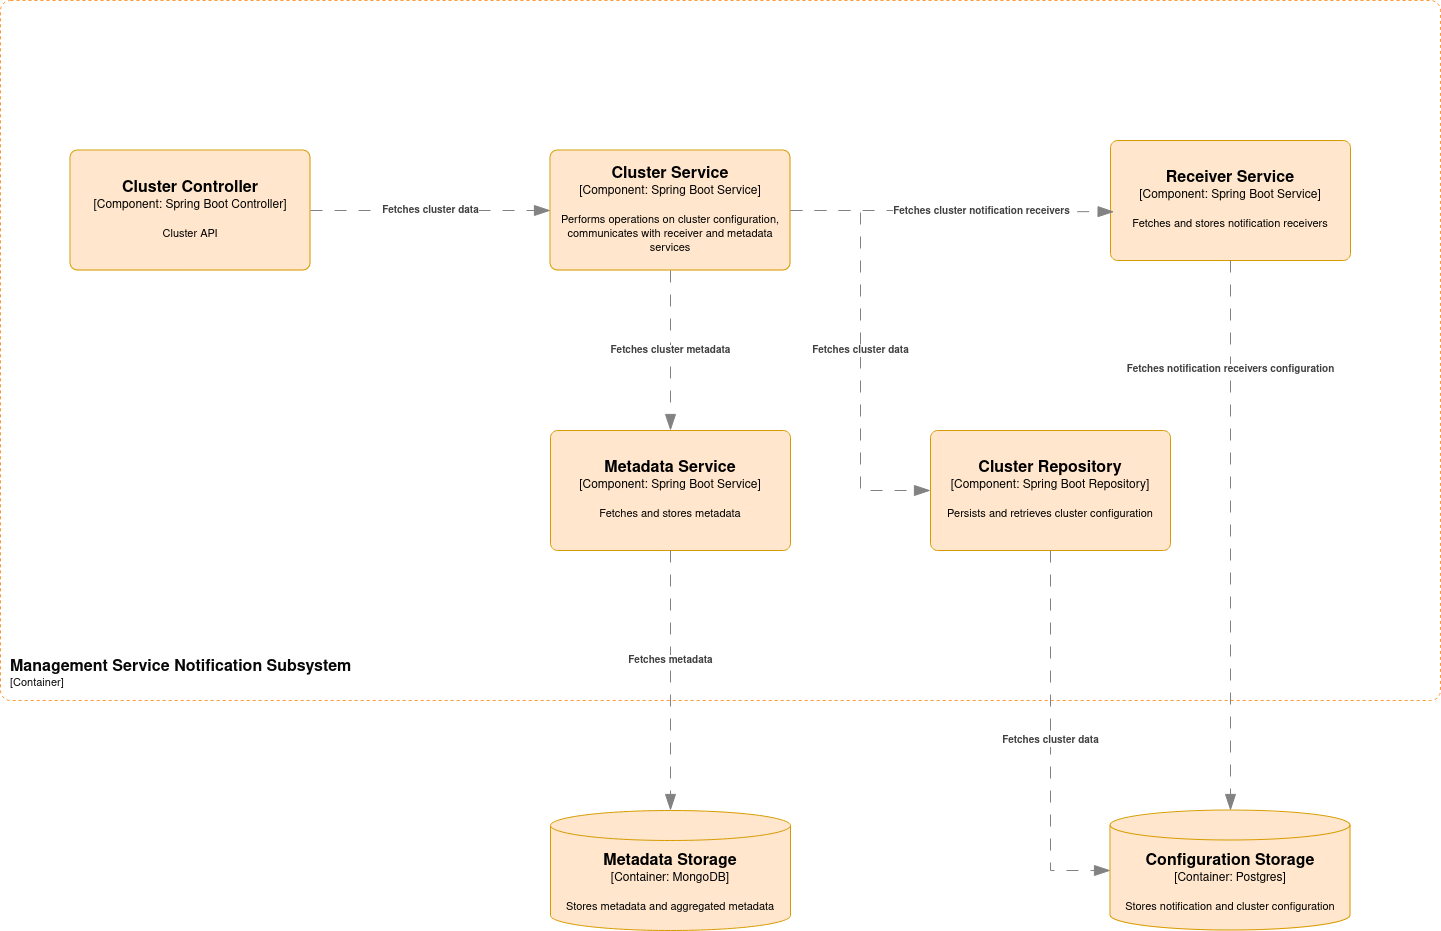

The diagram above was exported from draw.io. Its source (the exported page's mxGraphModel, read from the mxfile embedded in the PNG):
<mxGraphModel dx="3672" dy="2280" grid="1" gridSize="10" guides="1" tooltips="1" connect="1" arrows="1" fold="1" page="1" pageScale="1" pageWidth="850" pageHeight="1100" math="0" shadow="0">
  <root>
    <mxCell id="0" />
    <mxCell id="1" parent="0" />
    <object placeholders="1" c4Name="Configuration Storage" c4Type="Container" c4Technology="Postgres" c4Description="Stores notification and cluster configuration" label="&lt;font style=&quot;font-size: 16px&quot;&gt;&lt;b&gt;%c4Name%&lt;/b&gt;&lt;/font&gt;&lt;div&gt;[%c4Type%:&amp;nbsp;%c4Technology%]&lt;/div&gt;&lt;br&gt;&lt;div&gt;&lt;font style=&quot;font-size: 11px&quot;&gt;&lt;font&gt;%c4Description%&lt;/font&gt;&lt;/font&gt;&lt;/div&gt;" id="75lf7Xz4vyzTZ-1Ak2SZ-1">
      <mxCell style="shape=cylinder3;size=15;whiteSpace=wrap;html=1;boundedLbl=1;rounded=0;labelBackgroundColor=none;fillColor=#ffe6cc;fontSize=12;align=center;strokeColor=#d79b00;metaEdit=1;points=[[0.5,0,0],[1,0.25,0],[1,0.5,0],[1,0.75,0],[0.5,1,0],[0,0.75,0],[0,0.5,0],[0,0.25,0]];resizable=0;" parent="1" vertex="1">
        <mxGeometry x="-410" y="370" width="240" height="120" as="geometry" />
      </mxCell>
    </object>
    <object placeholders="1" c4Name="Cluster Service" c4Type="Component" c4Technology="Spring Boot Service" c4Description="Performs operations on cluster configuration, communicates with receiver and metadata services" label="&lt;font style=&quot;font-size: 16px&quot;&gt;&lt;b&gt;%c4Name%&lt;/b&gt;&lt;/font&gt;&lt;div&gt;[%c4Type%: %c4Technology%]&lt;/div&gt;&lt;br&gt;&lt;div&gt;&lt;font style=&quot;font-size: 11px&quot;&gt;%c4Description%&lt;/font&gt;&lt;/div&gt;" id="75lf7Xz4vyzTZ-1Ak2SZ-2">
      <mxCell style="rounded=1;whiteSpace=wrap;html=1;labelBackgroundColor=none;fillColor=#ffe6cc;align=center;arcSize=6;strokeColor=#d79b00;metaEdit=1;resizable=0;points=[[0.25,0,0],[0.5,0,0],[0.75,0,0],[1,0.25,0],[1,0.5,0],[1,0.75,0],[0.75,1,0],[0.5,1,0],[0.25,1,0],[0,0.75,0],[0,0.5,0],[0,0.25,0]];" parent="1" vertex="1">
        <mxGeometry x="-970" y="-290" width="240" height="120" as="geometry" />
      </mxCell>
    </object>
    <object placeholders="1" c4Name="Cluster Controller" c4Type="Component" c4Technology="Spring Boot Controller" c4Description="Cluster API" label="&lt;font style=&quot;font-size: 16px&quot;&gt;&lt;b&gt;%c4Name%&lt;/b&gt;&lt;/font&gt;&lt;div&gt;[%c4Type%: %c4Technology%]&lt;/div&gt;&lt;br&gt;&lt;div&gt;&lt;font style=&quot;font-size: 11px&quot;&gt;%c4Description%&lt;/font&gt;&lt;/div&gt;" id="75lf7Xz4vyzTZ-1Ak2SZ-3">
      <mxCell style="rounded=1;whiteSpace=wrap;html=1;labelBackgroundColor=none;fillColor=#ffe6cc;align=center;arcSize=6;strokeColor=#d79b00;metaEdit=1;resizable=0;points=[[0.25,0,0],[0.5,0,0],[0.75,0,0],[1,0.25,0],[1,0.5,0],[1,0.75,0],[0.75,1,0],[0.5,1,0],[0.25,1,0],[0,0.75,0],[0,0.5,0],[0,0.25,0]];" parent="1" vertex="1">
        <mxGeometry x="-1450" y="-290" width="240" height="120" as="geometry" />
      </mxCell>
    </object>
    <object placeholders="1" c4Name="Management Service Notification Subsystem" c4Type="SystemScopeBoundary" c4Application="Container" label="&lt;font style=&quot;font-size: 16px&quot;&gt;&lt;b&gt;&lt;div style=&quot;text-align: left&quot;&gt;%c4Name%&lt;/div&gt;&lt;/b&gt;&lt;/font&gt;&lt;div style=&quot;text-align: left&quot;&gt;[%c4Application%]&lt;/div&gt;" id="75lf7Xz4vyzTZ-1Ak2SZ-4">
      <mxCell style="rounded=1;fontSize=11;whiteSpace=wrap;html=1;dashed=1;arcSize=20;fillColor=none;strokeColor=#FF9933;labelBackgroundColor=none;align=left;verticalAlign=bottom;labelBorderColor=none;spacingTop=0;spacing=10;metaEdit=1;rotatable=0;perimeter=rectanglePerimeter;labelPadding=0;allowArrows=0;connectable=0;expand=0;recursiveResize=0;editable=1;pointerEvents=0;absoluteArcSize=1;points=[[0.25,0,0],[0.5,0,0],[0.75,0,0],[1,0.25,0],[1,0.5,0],[1,0.75,0],[0.75,1,0],[0.5,1,0],[0.25,1,0],[0,0.75,0],[0,0.5,0],[0,0.25,0]];fontColor=#080808;" parent="1" vertex="1">
        <mxGeometry x="-1520" y="-440" width="1440" height="700" as="geometry" />
      </mxCell>
    </object>
    <object placeholders="1" c4Name="Receiver Service" c4Type="Component" c4Technology="Spring Boot Service" c4Description="Fetches and stores notification receivers" label="&lt;font style=&quot;font-size: 16px&quot;&gt;&lt;b&gt;%c4Name%&lt;/b&gt;&lt;/font&gt;&lt;div&gt;[%c4Type%: %c4Technology%]&lt;/div&gt;&lt;br&gt;&lt;div&gt;&lt;font style=&quot;font-size: 11px&quot;&gt;%c4Description%&lt;/font&gt;&lt;/div&gt;" id="75lf7Xz4vyzTZ-1Ak2SZ-5">
      <mxCell style="rounded=1;whiteSpace=wrap;html=1;labelBackgroundColor=none;fillColor=#ffe6cc;align=center;arcSize=6;strokeColor=#d79b00;metaEdit=1;resizable=0;points=[[0.25,0,0],[0.5,0,0],[0.75,0,0],[1,0.25,0],[1,0.5,0],[1,0.75,0],[0.75,1,0],[0.5,1,0],[0.25,1,0],[0,0.75,0],[0,0.5,0],[0,0.25,0]];" parent="1" vertex="1">
        <mxGeometry x="-410" y="-300" width="240" height="120" as="geometry" />
      </mxCell>
    </object>
    <object placeholders="1" c4Name="Metadata Storage" c4Type="Container" c4Technology="MongoDB" c4Description="Stores metadata and aggregated metadata" label="&lt;font style=&quot;font-size: 16px&quot;&gt;&lt;b&gt;%c4Name%&lt;/b&gt;&lt;/font&gt;&lt;div&gt;[%c4Type%:&amp;nbsp;%c4Technology%]&lt;/div&gt;&lt;br&gt;&lt;div&gt;&lt;font style=&quot;font-size: 11px&quot;&gt;&lt;font&gt;%c4Description%&lt;/font&gt;&lt;/font&gt;&lt;/div&gt;" id="75lf7Xz4vyzTZ-1Ak2SZ-6">
      <mxCell style="shape=cylinder3;size=15;whiteSpace=wrap;html=1;boundedLbl=1;rounded=0;labelBackgroundColor=none;fillColor=#ffe6cc;fontSize=12;align=center;strokeColor=#d79b00;metaEdit=1;points=[[0.5,0,0],[1,0.25,0],[1,0.5,0],[1,0.75,0],[0.5,1,0],[0,0.75,0],[0,0.5,0],[0,0.25,0]];resizable=0;" parent="1" vertex="1">
        <mxGeometry x="-970" y="370" width="240" height="120" as="geometry" />
      </mxCell>
    </object>
    <object placeholders="1" c4Name="Metadata Service" c4Type="Component" c4Technology="Spring Boot Service" c4Description="Fetches and stores metadata" label="&lt;font style=&quot;font-size: 16px&quot;&gt;&lt;b&gt;%c4Name%&lt;/b&gt;&lt;/font&gt;&lt;div&gt;[%c4Type%: %c4Technology%]&lt;/div&gt;&lt;br&gt;&lt;div&gt;&lt;font style=&quot;font-size: 11px&quot;&gt;%c4Description%&lt;/font&gt;&lt;/div&gt;" id="75lf7Xz4vyzTZ-1Ak2SZ-7">
      <mxCell style="rounded=1;whiteSpace=wrap;html=1;labelBackgroundColor=none;fillColor=#ffe6cc;align=center;arcSize=6;strokeColor=#d79b00;metaEdit=1;resizable=0;points=[[0.25,0,0],[0.5,0,0],[0.75,0,0],[1,0.25,0],[1,0.5,0],[1,0.75,0],[0.75,1,0],[0.5,1,0],[0.25,1,0],[0,0.75,0],[0,0.5,0],[0,0.25,0]];" parent="1" vertex="1">
        <mxGeometry x="-970" y="-10" width="240" height="120" as="geometry" />
      </mxCell>
    </object>
    <object placeholders="1" c4Type="Relationship" c4Description="Fetches cluster data" label="&lt;div style=&quot;text-align: left&quot;&gt;&lt;div style=&quot;text-align: center&quot;&gt;&lt;b&gt;%c4Description%&lt;/b&gt;&lt;/div&gt;" id="75lf7Xz4vyzTZ-1Ak2SZ-8">
      <mxCell style="endArrow=blockThin;html=1;fontSize=10;fontColor=#404040;strokeWidth=1;endFill=1;strokeColor=#828282;elbow=vertical;metaEdit=1;endSize=14;startSize=14;jumpStyle=arc;jumpSize=16;rounded=0;edgeStyle=orthogonalEdgeStyle;exitX=1;exitY=0.5;exitDx=0;exitDy=0;exitPerimeter=0;entryX=0;entryY=0.5;entryDx=0;entryDy=0;entryPerimeter=0;dashed=1;dashPattern=12 12;" parent="1" source="75lf7Xz4vyzTZ-1Ak2SZ-3" target="75lf7Xz4vyzTZ-1Ak2SZ-2" edge="1">
        <mxGeometry width="240" relative="1" as="geometry">
          <mxPoint x="-1020" y="-180" as="sourcePoint" />
          <mxPoint x="-780" y="-180" as="targetPoint" />
        </mxGeometry>
      </mxCell>
    </object>
    <object placeholders="1" c4Type="Relationship" c4Description="Fetches cluster metadata" label="&lt;div style=&quot;text-align: left&quot;&gt;&lt;div style=&quot;text-align: center&quot;&gt;&lt;b&gt;%c4Description%&lt;/b&gt;&lt;/div&gt;" id="75lf7Xz4vyzTZ-1Ak2SZ-9">
      <mxCell style="endArrow=blockThin;html=1;fontSize=10;fontColor=#404040;strokeWidth=1;endFill=1;strokeColor=#828282;elbow=vertical;metaEdit=1;endSize=14;startSize=14;jumpStyle=arc;jumpSize=16;rounded=0;edgeStyle=orthogonalEdgeStyle;exitX=0.5;exitY=1;exitDx=0;exitDy=0;exitPerimeter=0;entryX=0.5;entryY=0;entryDx=0;entryDy=0;entryPerimeter=0;dashed=1;dashPattern=12 12;" parent="1" source="75lf7Xz4vyzTZ-1Ak2SZ-2" target="75lf7Xz4vyzTZ-1Ak2SZ-7" edge="1">
        <mxGeometry width="240" relative="1" as="geometry">
          <mxPoint x="-1130" y="-80" as="sourcePoint" />
          <mxPoint x="-890" y="-80" as="targetPoint" />
        </mxGeometry>
      </mxCell>
    </object>
    <object placeholders="1" c4Type="Relationship" c4Description="Fetches metadata" label="&lt;div style=&quot;text-align: left&quot;&gt;&lt;div style=&quot;text-align: center&quot;&gt;&lt;b&gt;%c4Description%&lt;/b&gt;&lt;/div&gt;" id="75lf7Xz4vyzTZ-1Ak2SZ-10">
      <mxCell style="endArrow=blockThin;html=1;fontSize=10;fontColor=#404040;strokeWidth=1;endFill=1;strokeColor=#828282;elbow=vertical;metaEdit=1;endSize=14;startSize=14;jumpStyle=arc;jumpSize=16;rounded=0;edgeStyle=orthogonalEdgeStyle;entryX=0.5;entryY=0;entryDx=0;entryDy=0;entryPerimeter=0;exitX=0.5;exitY=1;exitDx=0;exitDy=0;exitPerimeter=0;dashed=1;dashPattern=12 12;" parent="1" source="75lf7Xz4vyzTZ-1Ak2SZ-7" target="75lf7Xz4vyzTZ-1Ak2SZ-6" edge="1">
        <mxGeometry x="-0.1538" width="240" relative="1" as="geometry">
          <mxPoint x="-1130" y="170" as="sourcePoint" />
          <mxPoint x="-890" y="170" as="targetPoint" />
          <mxPoint as="offset" />
        </mxGeometry>
      </mxCell>
    </object>
    <object placeholders="1" c4Type="Relationship" c4Description="Fetches notification receivers configuration" label="&lt;div style=&quot;text-align: left&quot;&gt;&lt;div style=&quot;text-align: center&quot;&gt;&lt;b&gt;%c4Description%&lt;/b&gt;&lt;/div&gt;" id="75lf7Xz4vyzTZ-1Ak2SZ-11">
      <mxCell style="endArrow=blockThin;html=1;fontSize=10;fontColor=#404040;strokeWidth=1;endFill=1;strokeColor=#828282;elbow=vertical;metaEdit=1;endSize=14;startSize=14;jumpStyle=arc;jumpSize=16;rounded=0;edgeStyle=orthogonalEdgeStyle;exitX=0.5;exitY=1;exitDx=0;exitDy=0;exitPerimeter=0;dashed=1;dashPattern=12 12;" parent="1" source="75lf7Xz4vyzTZ-1Ak2SZ-5" target="75lf7Xz4vyzTZ-1Ak2SZ-1" edge="1">
        <mxGeometry x="-0.6" width="240" relative="1" as="geometry">
          <mxPoint x="-430" y="-70" as="sourcePoint" />
          <mxPoint x="-190" y="-70" as="targetPoint" />
          <mxPoint y="-1" as="offset" />
        </mxGeometry>
      </mxCell>
    </object>
    <object placeholders="1" c4Type="Relationship" c4Description="Fetches cluster notification receivers" label="&lt;div style=&quot;text-align: left&quot;&gt;&lt;div style=&quot;text-align: center&quot;&gt;&lt;b&gt;%c4Description%&lt;/b&gt;&lt;/div&gt;" id="75lf7Xz4vyzTZ-1Ak2SZ-12">
      <mxCell style="endArrow=blockThin;html=1;fontSize=10;fontColor=#404040;strokeWidth=1;endFill=1;strokeColor=#828282;elbow=vertical;metaEdit=1;endSize=14;startSize=14;jumpStyle=arc;jumpSize=16;rounded=0;edgeStyle=orthogonalEdgeStyle;exitX=1;exitY=0.5;exitDx=0;exitDy=0;exitPerimeter=0;entryX=0.015;entryY=0.594;entryDx=0;entryDy=0;entryPerimeter=0;dashed=1;dashPattern=12 12;" parent="1" source="75lf7Xz4vyzTZ-1Ak2SZ-2" target="75lf7Xz4vyzTZ-1Ak2SZ-5" edge="1">
        <mxGeometry x="0.1776" width="240" relative="1" as="geometry">
          <mxPoint x="-850" y="80" as="sourcePoint" />
          <mxPoint x="-610" y="80" as="targetPoint" />
          <mxPoint as="offset" />
        </mxGeometry>
      </mxCell>
    </object>
    <object placeholders="1" c4Name="Cluster Repository" c4Type="Component" c4Technology="Spring Boot Repository" c4Description="Persists and retrieves cluster configuration" label="&lt;font style=&quot;font-size: 16px&quot;&gt;&lt;b&gt;%c4Name%&lt;/b&gt;&lt;/font&gt;&lt;div&gt;[%c4Type%: %c4Technology%]&lt;/div&gt;&lt;br&gt;&lt;div&gt;&lt;font style=&quot;font-size: 11px&quot;&gt;%c4Description%&lt;/font&gt;&lt;/div&gt;" id="75lf7Xz4vyzTZ-1Ak2SZ-13">
      <mxCell style="rounded=1;whiteSpace=wrap;html=1;labelBackgroundColor=none;fillColor=#ffe6cc;align=center;arcSize=6;strokeColor=#d79b00;metaEdit=1;resizable=0;points=[[0.25,0,0],[0.5,0,0],[0.75,0,0],[1,0.25,0],[1,0.5,0],[1,0.75,0],[0.75,1,0],[0.5,1,0],[0.25,1,0],[0,0.75,0],[0,0.5,0],[0,0.25,0]];" parent="1" vertex="1">
        <mxGeometry x="-590" y="-10" width="240" height="120" as="geometry" />
      </mxCell>
    </object>
    <object placeholders="1" c4Type="Relationship" c4Description="Fetches cluster data" label="&lt;div style=&quot;text-align: left&quot;&gt;&lt;div style=&quot;text-align: center&quot;&gt;&lt;b&gt;%c4Description%&lt;/b&gt;&lt;/div&gt;" id="75lf7Xz4vyzTZ-1Ak2SZ-14">
      <mxCell style="endArrow=blockThin;html=1;fontSize=10;fontColor=#404040;strokeWidth=1;endFill=1;strokeColor=#828282;elbow=vertical;metaEdit=1;endSize=14;startSize=14;jumpStyle=arc;jumpSize=16;rounded=0;edgeStyle=orthogonalEdgeStyle;entryX=0;entryY=0.5;entryDx=0;entryDy=0;entryPerimeter=0;exitX=0.5;exitY=1;exitDx=0;exitDy=0;exitPerimeter=0;dashed=1;dashPattern=12 12;" parent="1" source="75lf7Xz4vyzTZ-1Ak2SZ-13" target="75lf7Xz4vyzTZ-1Ak2SZ-1" edge="1">
        <mxGeometry width="240" relative="1" as="geometry">
          <mxPoint x="-930" y="120" as="sourcePoint" />
          <mxPoint x="-690" y="120" as="targetPoint" />
        </mxGeometry>
      </mxCell>
    </object>
    <object placeholders="1" c4Type="Relationship" c4Description="Fetches cluster data" label="&lt;div style=&quot;text-align: left&quot;&gt;&lt;div style=&quot;text-align: center&quot;&gt;&lt;b&gt;%c4Description%&lt;/b&gt;&lt;/div&gt;" id="75lf7Xz4vyzTZ-1Ak2SZ-15">
      <mxCell style="endArrow=blockThin;html=1;fontSize=10;fontColor=#404040;strokeWidth=1;endFill=1;strokeColor=#828282;elbow=vertical;metaEdit=1;endSize=14;startSize=14;jumpStyle=arc;jumpSize=16;rounded=0;edgeStyle=orthogonalEdgeStyle;exitX=1;exitY=0.5;exitDx=0;exitDy=0;exitPerimeter=0;entryX=0;entryY=0.5;entryDx=0;entryDy=0;entryPerimeter=0;dashed=1;dashPattern=12 12;" parent="1" source="75lf7Xz4vyzTZ-1Ak2SZ-2" target="75lf7Xz4vyzTZ-1Ak2SZ-13" edge="1">
        <mxGeometry width="240" relative="1" as="geometry">
          <mxPoint x="-980" y="20" as="sourcePoint" />
          <mxPoint x="-740" y="20" as="targetPoint" />
        </mxGeometry>
      </mxCell>
    </object>
  </root>
</mxGraphModel>